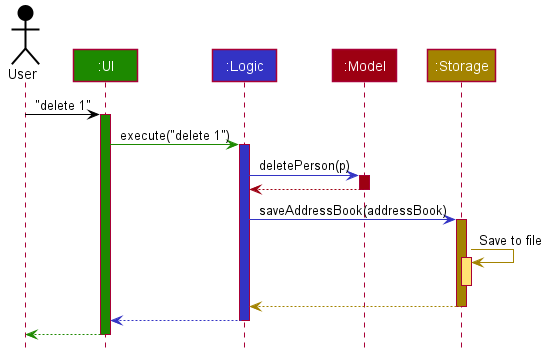

The diagram above was rendered by PlantUML. Its source (embedded in the PNG):
@startuml








skinparam BackgroundColor #FFFFFFF

skinparam Shadowing false

skinparam Class {
    FontColor #FFFFFF
    BorderThickness 1
    BorderColor #FFFFFF
    StereotypeFontColor #FFFFFF
    FontName Arial
}

skinparam Actor {
    BorderColor #000000
    Color #000000
    FontName Arial
}

skinparam Sequence {
    MessageAlign center
    BoxFontSize 15
    BoxPadding 0
    BoxFontColor #FFFFFF
    FontName Arial
}

skinparam Participant {
    FontColor #FFFFFFF
    Padding 20
}

skinparam MinClassWidth 50
skinparam ParticipantPadding 10
skinparam Shadowing false
skinparam DefaultTextAlignment center
skinparam packageStyle Rectangle

hide footbox
hide members
hide circle

Actor User as user #000000
Participant ":UI" as ui #1D8900
Participant ":Logic" as logic #3333C4
Participant ":Model" as model #9D0012
Participant ":Storage" as storage #A38300

user -[#000000]> ui : "delete 1"
activate ui #1D8900

ui -[#1D8900]> logic : execute("delete 1")
activate logic #3333C4

logic -[#3333C4]> model : deletePerson(p)
activate model #9D0012

model -[#9D0012]-> logic
deactivate model

logic -[#3333C4]> storage : saveAddressBook(addressBook)
activate storage #A38300

storage -[#A38300]> storage : Save to file
activate storage #FFE374
deactivate storage

storage --[#A38300]> logic
deactivate storage

logic --[#3333C4]> ui
deactivate logic

ui--[#1D8900]> user
deactivate ui
@enduml